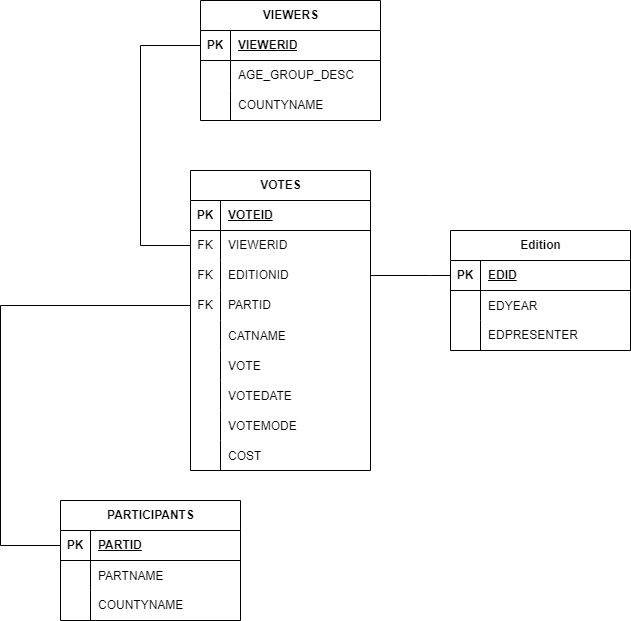

The diagram above was exported from draw.io. Its source (the exported page's mxGraphModel, read from the mxfile embedded in the PNG):
<mxGraphModel dx="789" dy="832" grid="1" gridSize="10" guides="1" tooltips="1" connect="1" arrows="1" fold="1" page="1" pageScale="1" pageWidth="850" pageHeight="1100" math="0" shadow="0" extFonts="Permanent Marker^https://fonts.googleapis.com/css?family=Permanent+Marker">
  <root>
    <mxCell id="0" />
    <mxCell id="1" parent="0" />
    <mxCell id="rMBM2ntGTcDyd7eqMfnM-31" value="VIEWERS" style="shape=table;startSize=30;container=1;collapsible=1;childLayout=tableLayout;fixedRows=1;rowLines=0;fontStyle=1;align=center;resizeLast=1;html=1;" parent="1" vertex="1">
      <mxGeometry x="320" y="190" width="180" height="120" as="geometry" />
    </mxCell>
    <mxCell id="rMBM2ntGTcDyd7eqMfnM-32" value="" style="shape=tableRow;horizontal=0;startSize=0;swimlaneHead=0;swimlaneBody=0;fillColor=none;collapsible=0;dropTarget=0;points=[[0,0.5],[1,0.5]];portConstraint=eastwest;top=0;left=0;right=0;bottom=1;" parent="rMBM2ntGTcDyd7eqMfnM-31" vertex="1">
      <mxGeometry y="30" width="180" height="30" as="geometry" />
    </mxCell>
    <mxCell id="rMBM2ntGTcDyd7eqMfnM-33" value="PK" style="shape=partialRectangle;connectable=0;fillColor=none;top=0;left=0;bottom=0;right=0;fontStyle=1;overflow=hidden;whiteSpace=wrap;html=1;" parent="rMBM2ntGTcDyd7eqMfnM-32" vertex="1">
      <mxGeometry width="30" height="30" as="geometry">
        <mxRectangle width="30" height="30" as="alternateBounds" />
      </mxGeometry>
    </mxCell>
    <mxCell id="rMBM2ntGTcDyd7eqMfnM-34" value="VIEWERID" style="shape=partialRectangle;connectable=0;fillColor=none;top=0;left=0;bottom=0;right=0;align=left;spacingLeft=6;fontStyle=5;overflow=hidden;whiteSpace=wrap;html=1;" parent="rMBM2ntGTcDyd7eqMfnM-32" vertex="1">
      <mxGeometry x="30" width="150" height="30" as="geometry">
        <mxRectangle width="150" height="30" as="alternateBounds" />
      </mxGeometry>
    </mxCell>
    <mxCell id="rMBM2ntGTcDyd7eqMfnM-35" value="" style="shape=tableRow;horizontal=0;startSize=0;swimlaneHead=0;swimlaneBody=0;fillColor=none;collapsible=0;dropTarget=0;points=[[0,0.5],[1,0.5]];portConstraint=eastwest;top=0;left=0;right=0;bottom=0;" parent="rMBM2ntGTcDyd7eqMfnM-31" vertex="1">
      <mxGeometry y="60" width="180" height="30" as="geometry" />
    </mxCell>
    <mxCell id="rMBM2ntGTcDyd7eqMfnM-36" value="" style="shape=partialRectangle;connectable=0;fillColor=none;top=0;left=0;bottom=0;right=0;editable=1;overflow=hidden;whiteSpace=wrap;html=1;" parent="rMBM2ntGTcDyd7eqMfnM-35" vertex="1">
      <mxGeometry width="30" height="30" as="geometry">
        <mxRectangle width="30" height="30" as="alternateBounds" />
      </mxGeometry>
    </mxCell>
    <mxCell id="rMBM2ntGTcDyd7eqMfnM-37" value="AGE_GROUP_DESC" style="shape=partialRectangle;connectable=0;fillColor=none;top=0;left=0;bottom=0;right=0;align=left;spacingLeft=6;overflow=hidden;whiteSpace=wrap;html=1;" parent="rMBM2ntGTcDyd7eqMfnM-35" vertex="1">
      <mxGeometry x="30" width="150" height="30" as="geometry">
        <mxRectangle width="150" height="30" as="alternateBounds" />
      </mxGeometry>
    </mxCell>
    <mxCell id="rMBM2ntGTcDyd7eqMfnM-38" value="" style="shape=tableRow;horizontal=0;startSize=0;swimlaneHead=0;swimlaneBody=0;fillColor=none;collapsible=0;dropTarget=0;points=[[0,0.5],[1,0.5]];portConstraint=eastwest;top=0;left=0;right=0;bottom=0;" parent="rMBM2ntGTcDyd7eqMfnM-31" vertex="1">
      <mxGeometry y="90" width="180" height="30" as="geometry" />
    </mxCell>
    <mxCell id="rMBM2ntGTcDyd7eqMfnM-39" value="" style="shape=partialRectangle;connectable=0;fillColor=none;top=0;left=0;bottom=0;right=0;editable=1;overflow=hidden;whiteSpace=wrap;html=1;" parent="rMBM2ntGTcDyd7eqMfnM-38" vertex="1">
      <mxGeometry width="30" height="30" as="geometry">
        <mxRectangle width="30" height="30" as="alternateBounds" />
      </mxGeometry>
    </mxCell>
    <mxCell id="rMBM2ntGTcDyd7eqMfnM-40" value="COUNTYNAME" style="shape=partialRectangle;connectable=0;fillColor=none;top=0;left=0;bottom=0;right=0;align=left;spacingLeft=6;overflow=hidden;whiteSpace=wrap;html=1;" parent="rMBM2ntGTcDyd7eqMfnM-38" vertex="1">
      <mxGeometry x="30" width="150" height="30" as="geometry">
        <mxRectangle width="150" height="30" as="alternateBounds" />
      </mxGeometry>
    </mxCell>
    <mxCell id="rMBM2ntGTcDyd7eqMfnM-44" value="PARTICIPANTS" style="shape=table;startSize=30;container=1;collapsible=1;childLayout=tableLayout;fixedRows=1;rowLines=0;fontStyle=1;align=center;resizeLast=1;html=1;" parent="1" vertex="1">
      <mxGeometry x="180" y="690" width="180" height="120" as="geometry" />
    </mxCell>
    <mxCell id="rMBM2ntGTcDyd7eqMfnM-45" value="" style="shape=tableRow;horizontal=0;startSize=0;swimlaneHead=0;swimlaneBody=0;fillColor=none;collapsible=0;dropTarget=0;points=[[0,0.5],[1,0.5]];portConstraint=eastwest;top=0;left=0;right=0;bottom=1;" parent="rMBM2ntGTcDyd7eqMfnM-44" vertex="1">
      <mxGeometry y="30" width="180" height="30" as="geometry" />
    </mxCell>
    <mxCell id="rMBM2ntGTcDyd7eqMfnM-46" value="PK" style="shape=partialRectangle;connectable=0;fillColor=none;top=0;left=0;bottom=0;right=0;fontStyle=1;overflow=hidden;whiteSpace=wrap;html=1;" parent="rMBM2ntGTcDyd7eqMfnM-45" vertex="1">
      <mxGeometry width="30" height="30" as="geometry">
        <mxRectangle width="30" height="30" as="alternateBounds" />
      </mxGeometry>
    </mxCell>
    <mxCell id="rMBM2ntGTcDyd7eqMfnM-47" value="PARTID" style="shape=partialRectangle;connectable=0;fillColor=none;top=0;left=0;bottom=0;right=0;align=left;spacingLeft=6;fontStyle=5;overflow=hidden;whiteSpace=wrap;html=1;" parent="rMBM2ntGTcDyd7eqMfnM-45" vertex="1">
      <mxGeometry x="30" width="150" height="30" as="geometry">
        <mxRectangle width="150" height="30" as="alternateBounds" />
      </mxGeometry>
    </mxCell>
    <mxCell id="JFV8b3WtHGMBa2Yh1IlD-12" value="" style="shape=tableRow;horizontal=0;startSize=0;swimlaneHead=0;swimlaneBody=0;fillColor=none;collapsible=0;dropTarget=0;points=[[0,0.5],[1,0.5]];portConstraint=eastwest;top=0;left=0;right=0;bottom=0;" vertex="1" parent="rMBM2ntGTcDyd7eqMfnM-44">
      <mxGeometry y="60" width="180" height="30" as="geometry" />
    </mxCell>
    <mxCell id="JFV8b3WtHGMBa2Yh1IlD-13" value="" style="shape=partialRectangle;connectable=0;fillColor=none;top=0;left=0;bottom=0;right=0;editable=1;overflow=hidden;" vertex="1" parent="JFV8b3WtHGMBa2Yh1IlD-12">
      <mxGeometry width="30" height="30" as="geometry">
        <mxRectangle width="30" height="30" as="alternateBounds" />
      </mxGeometry>
    </mxCell>
    <mxCell id="JFV8b3WtHGMBa2Yh1IlD-14" value="PARTNAME" style="shape=partialRectangle;connectable=0;fillColor=none;top=0;left=0;bottom=0;right=0;align=left;spacingLeft=6;overflow=hidden;" vertex="1" parent="JFV8b3WtHGMBa2Yh1IlD-12">
      <mxGeometry x="30" width="150" height="30" as="geometry">
        <mxRectangle width="150" height="30" as="alternateBounds" />
      </mxGeometry>
    </mxCell>
    <mxCell id="rMBM2ntGTcDyd7eqMfnM-48" value="" style="shape=tableRow;horizontal=0;startSize=0;swimlaneHead=0;swimlaneBody=0;fillColor=none;collapsible=0;dropTarget=0;points=[[0,0.5],[1,0.5]];portConstraint=eastwest;top=0;left=0;right=0;bottom=0;" parent="rMBM2ntGTcDyd7eqMfnM-44" vertex="1">
      <mxGeometry y="90" width="180" height="30" as="geometry" />
    </mxCell>
    <mxCell id="rMBM2ntGTcDyd7eqMfnM-49" value="" style="shape=partialRectangle;connectable=0;fillColor=none;top=0;left=0;bottom=0;right=0;editable=1;overflow=hidden;whiteSpace=wrap;html=1;" parent="rMBM2ntGTcDyd7eqMfnM-48" vertex="1">
      <mxGeometry width="30" height="30" as="geometry">
        <mxRectangle width="30" height="30" as="alternateBounds" />
      </mxGeometry>
    </mxCell>
    <mxCell id="rMBM2ntGTcDyd7eqMfnM-50" value="COUNTYNAME" style="shape=partialRectangle;connectable=0;fillColor=none;top=0;left=0;bottom=0;right=0;align=left;spacingLeft=6;overflow=hidden;whiteSpace=wrap;html=1;" parent="rMBM2ntGTcDyd7eqMfnM-48" vertex="1">
      <mxGeometry x="30" width="150" height="30" as="geometry">
        <mxRectangle width="150" height="30" as="alternateBounds" />
      </mxGeometry>
    </mxCell>
    <mxCell id="rMBM2ntGTcDyd7eqMfnM-57" value="Edition" style="shape=table;startSize=30;container=1;collapsible=1;childLayout=tableLayout;fixedRows=1;rowLines=0;fontStyle=1;align=center;resizeLast=1;html=1;" parent="1" vertex="1">
      <mxGeometry x="570" y="420" width="180" height="120" as="geometry" />
    </mxCell>
    <mxCell id="rMBM2ntGTcDyd7eqMfnM-58" value="" style="shape=tableRow;horizontal=0;startSize=0;swimlaneHead=0;swimlaneBody=0;fillColor=none;collapsible=0;dropTarget=0;points=[[0,0.5],[1,0.5]];portConstraint=eastwest;top=0;left=0;right=0;bottom=1;" parent="rMBM2ntGTcDyd7eqMfnM-57" vertex="1">
      <mxGeometry y="30" width="180" height="30" as="geometry" />
    </mxCell>
    <mxCell id="rMBM2ntGTcDyd7eqMfnM-59" value="PK" style="shape=partialRectangle;connectable=0;fillColor=none;top=0;left=0;bottom=0;right=0;fontStyle=1;overflow=hidden;whiteSpace=wrap;html=1;" parent="rMBM2ntGTcDyd7eqMfnM-58" vertex="1">
      <mxGeometry width="30" height="30" as="geometry">
        <mxRectangle width="30" height="30" as="alternateBounds" />
      </mxGeometry>
    </mxCell>
    <mxCell id="rMBM2ntGTcDyd7eqMfnM-60" value="EDID" style="shape=partialRectangle;connectable=0;fillColor=none;top=0;left=0;bottom=0;right=0;align=left;spacingLeft=6;fontStyle=5;overflow=hidden;whiteSpace=wrap;html=1;" parent="rMBM2ntGTcDyd7eqMfnM-58" vertex="1">
      <mxGeometry x="30" width="150" height="30" as="geometry">
        <mxRectangle width="150" height="30" as="alternateBounds" />
      </mxGeometry>
    </mxCell>
    <mxCell id="JFV8b3WtHGMBa2Yh1IlD-15" value="" style="shape=tableRow;horizontal=0;startSize=0;swimlaneHead=0;swimlaneBody=0;fillColor=none;collapsible=0;dropTarget=0;points=[[0,0.5],[1,0.5]];portConstraint=eastwest;top=0;left=0;right=0;bottom=0;" vertex="1" parent="rMBM2ntGTcDyd7eqMfnM-57">
      <mxGeometry y="60" width="180" height="30" as="geometry" />
    </mxCell>
    <mxCell id="JFV8b3WtHGMBa2Yh1IlD-16" value="" style="shape=partialRectangle;connectable=0;fillColor=none;top=0;left=0;bottom=0;right=0;editable=1;overflow=hidden;" vertex="1" parent="JFV8b3WtHGMBa2Yh1IlD-15">
      <mxGeometry width="30" height="30" as="geometry">
        <mxRectangle width="30" height="30" as="alternateBounds" />
      </mxGeometry>
    </mxCell>
    <mxCell id="JFV8b3WtHGMBa2Yh1IlD-17" value="EDYEAR" style="shape=partialRectangle;connectable=0;fillColor=none;top=0;left=0;bottom=0;right=0;align=left;spacingLeft=6;overflow=hidden;" vertex="1" parent="JFV8b3WtHGMBa2Yh1IlD-15">
      <mxGeometry x="30" width="150" height="30" as="geometry">
        <mxRectangle width="150" height="30" as="alternateBounds" />
      </mxGeometry>
    </mxCell>
    <mxCell id="rMBM2ntGTcDyd7eqMfnM-61" value="" style="shape=tableRow;horizontal=0;startSize=0;swimlaneHead=0;swimlaneBody=0;fillColor=none;collapsible=0;dropTarget=0;points=[[0,0.5],[1,0.5]];portConstraint=eastwest;top=0;left=0;right=0;bottom=0;" parent="rMBM2ntGTcDyd7eqMfnM-57" vertex="1">
      <mxGeometry y="90" width="180" height="30" as="geometry" />
    </mxCell>
    <mxCell id="rMBM2ntGTcDyd7eqMfnM-62" value="" style="shape=partialRectangle;connectable=0;fillColor=none;top=0;left=0;bottom=0;right=0;editable=1;overflow=hidden;whiteSpace=wrap;html=1;" parent="rMBM2ntGTcDyd7eqMfnM-61" vertex="1">
      <mxGeometry width="30" height="30" as="geometry">
        <mxRectangle width="30" height="30" as="alternateBounds" />
      </mxGeometry>
    </mxCell>
    <mxCell id="rMBM2ntGTcDyd7eqMfnM-63" value="EDPRESENTER" style="shape=partialRectangle;connectable=0;fillColor=none;top=0;left=0;bottom=0;right=0;align=left;spacingLeft=6;overflow=hidden;whiteSpace=wrap;html=1;" parent="rMBM2ntGTcDyd7eqMfnM-61" vertex="1">
      <mxGeometry x="30" width="150" height="30" as="geometry">
        <mxRectangle width="150" height="30" as="alternateBounds" />
      </mxGeometry>
    </mxCell>
    <mxCell id="rMBM2ntGTcDyd7eqMfnM-97" value="VOTES" style="shape=table;startSize=30;container=1;collapsible=1;childLayout=tableLayout;fixedRows=1;rowLines=0;fontStyle=1;align=center;resizeLast=1;html=1;" parent="1" vertex="1">
      <mxGeometry x="310" y="360" width="180" height="300" as="geometry" />
    </mxCell>
    <mxCell id="JFV8b3WtHGMBa2Yh1IlD-3" value="" style="shape=tableRow;horizontal=0;startSize=0;swimlaneHead=0;swimlaneBody=0;fillColor=none;collapsible=0;dropTarget=0;points=[[0,0.5],[1,0.5]];portConstraint=eastwest;top=0;left=0;right=0;bottom=1;" vertex="1" parent="rMBM2ntGTcDyd7eqMfnM-97">
      <mxGeometry y="30" width="180" height="30" as="geometry" />
    </mxCell>
    <mxCell id="JFV8b3WtHGMBa2Yh1IlD-4" value="PK" style="shape=partialRectangle;connectable=0;fillColor=none;top=0;left=0;bottom=0;right=0;fontStyle=1;overflow=hidden;whiteSpace=wrap;html=1;" vertex="1" parent="JFV8b3WtHGMBa2Yh1IlD-3">
      <mxGeometry width="30" height="30" as="geometry">
        <mxRectangle width="30" height="30" as="alternateBounds" />
      </mxGeometry>
    </mxCell>
    <mxCell id="JFV8b3WtHGMBa2Yh1IlD-5" value="VOTEID" style="shape=partialRectangle;connectable=0;fillColor=none;top=0;left=0;bottom=0;right=0;align=left;spacingLeft=6;fontStyle=5;overflow=hidden;whiteSpace=wrap;html=1;" vertex="1" parent="JFV8b3WtHGMBa2Yh1IlD-3">
      <mxGeometry x="30" width="150" height="30" as="geometry">
        <mxRectangle width="150" height="30" as="alternateBounds" />
      </mxGeometry>
    </mxCell>
    <mxCell id="rMBM2ntGTcDyd7eqMfnM-110" value="" style="shape=tableRow;horizontal=0;startSize=0;swimlaneHead=0;swimlaneBody=0;fillColor=none;collapsible=0;dropTarget=0;points=[[0,0.5],[1,0.5]];portConstraint=eastwest;top=0;left=0;right=0;bottom=0;" parent="rMBM2ntGTcDyd7eqMfnM-97" vertex="1">
      <mxGeometry y="60" width="180" height="30" as="geometry" />
    </mxCell>
    <mxCell id="rMBM2ntGTcDyd7eqMfnM-111" value="FK" style="shape=partialRectangle;connectable=0;fillColor=none;top=0;left=0;bottom=0;right=0;fontStyle=0;overflow=hidden;whiteSpace=wrap;html=1;" parent="rMBM2ntGTcDyd7eqMfnM-110" vertex="1">
      <mxGeometry width="30" height="30" as="geometry">
        <mxRectangle width="30" height="30" as="alternateBounds" />
      </mxGeometry>
    </mxCell>
    <mxCell id="rMBM2ntGTcDyd7eqMfnM-112" value="VIEWERID" style="shape=partialRectangle;connectable=0;fillColor=none;top=0;left=0;bottom=0;right=0;align=left;spacingLeft=6;fontStyle=0;overflow=hidden;whiteSpace=wrap;html=1;" parent="rMBM2ntGTcDyd7eqMfnM-110" vertex="1">
      <mxGeometry x="30" width="150" height="30" as="geometry">
        <mxRectangle width="150" height="30" as="alternateBounds" />
      </mxGeometry>
    </mxCell>
    <mxCell id="rMBM2ntGTcDyd7eqMfnM-113" value="" style="shape=tableRow;horizontal=0;startSize=0;swimlaneHead=0;swimlaneBody=0;fillColor=none;collapsible=0;dropTarget=0;points=[[0,0.5],[1,0.5]];portConstraint=eastwest;top=0;left=0;right=0;bottom=0;" parent="rMBM2ntGTcDyd7eqMfnM-97" vertex="1">
      <mxGeometry y="90" width="180" height="30" as="geometry" />
    </mxCell>
    <mxCell id="rMBM2ntGTcDyd7eqMfnM-114" value="FK" style="shape=partialRectangle;connectable=0;fillColor=none;top=0;left=0;bottom=0;right=0;fontStyle=0;overflow=hidden;whiteSpace=wrap;html=1;" parent="rMBM2ntGTcDyd7eqMfnM-113" vertex="1">
      <mxGeometry width="30" height="30" as="geometry">
        <mxRectangle width="30" height="30" as="alternateBounds" />
      </mxGeometry>
    </mxCell>
    <mxCell id="rMBM2ntGTcDyd7eqMfnM-115" value="EDITIONID" style="shape=partialRectangle;connectable=0;fillColor=none;top=0;left=0;bottom=0;right=0;align=left;spacingLeft=6;fontStyle=0;overflow=hidden;whiteSpace=wrap;html=1;" parent="rMBM2ntGTcDyd7eqMfnM-113" vertex="1">
      <mxGeometry x="30" width="150" height="30" as="geometry">
        <mxRectangle width="150" height="30" as="alternateBounds" />
      </mxGeometry>
    </mxCell>
    <mxCell id="rMBM2ntGTcDyd7eqMfnM-116" value="" style="shape=tableRow;horizontal=0;startSize=0;swimlaneHead=0;swimlaneBody=0;fillColor=none;collapsible=0;dropTarget=0;points=[[0,0.5],[1,0.5]];portConstraint=eastwest;top=0;left=0;right=0;bottom=0;" parent="rMBM2ntGTcDyd7eqMfnM-97" vertex="1">
      <mxGeometry y="120" width="180" height="30" as="geometry" />
    </mxCell>
    <mxCell id="rMBM2ntGTcDyd7eqMfnM-117" value="FK" style="shape=partialRectangle;connectable=0;fillColor=none;top=0;left=0;bottom=0;right=0;fontStyle=0;overflow=hidden;whiteSpace=wrap;html=1;" parent="rMBM2ntGTcDyd7eqMfnM-116" vertex="1">
      <mxGeometry width="30" height="30" as="geometry">
        <mxRectangle width="30" height="30" as="alternateBounds" />
      </mxGeometry>
    </mxCell>
    <mxCell id="rMBM2ntGTcDyd7eqMfnM-118" value="PARTID" style="shape=partialRectangle;connectable=0;fillColor=none;top=0;left=0;bottom=0;right=0;align=left;spacingLeft=6;fontStyle=0;overflow=hidden;whiteSpace=wrap;html=1;" parent="rMBM2ntGTcDyd7eqMfnM-116" vertex="1">
      <mxGeometry x="30" width="150" height="30" as="geometry">
        <mxRectangle width="150" height="30" as="alternateBounds" />
      </mxGeometry>
    </mxCell>
    <mxCell id="JFV8b3WtHGMBa2Yh1IlD-6" value="" style="shape=tableRow;horizontal=0;startSize=0;swimlaneHead=0;swimlaneBody=0;fillColor=none;collapsible=0;dropTarget=0;points=[[0,0.5],[1,0.5]];portConstraint=eastwest;top=0;left=0;right=0;bottom=0;" vertex="1" parent="rMBM2ntGTcDyd7eqMfnM-97">
      <mxGeometry y="150" width="180" height="30" as="geometry" />
    </mxCell>
    <mxCell id="JFV8b3WtHGMBa2Yh1IlD-7" value="" style="shape=partialRectangle;connectable=0;fillColor=none;top=0;left=0;bottom=0;right=0;editable=1;overflow=hidden;" vertex="1" parent="JFV8b3WtHGMBa2Yh1IlD-6">
      <mxGeometry width="30" height="30" as="geometry">
        <mxRectangle width="30" height="30" as="alternateBounds" />
      </mxGeometry>
    </mxCell>
    <mxCell id="JFV8b3WtHGMBa2Yh1IlD-8" value="CATNAME" style="shape=partialRectangle;connectable=0;fillColor=none;top=0;left=0;bottom=0;right=0;align=left;spacingLeft=6;overflow=hidden;" vertex="1" parent="JFV8b3WtHGMBa2Yh1IlD-6">
      <mxGeometry x="30" width="150" height="30" as="geometry">
        <mxRectangle width="150" height="30" as="alternateBounds" />
      </mxGeometry>
    </mxCell>
    <mxCell id="rMBM2ntGTcDyd7eqMfnM-128" value="" style="shape=tableRow;horizontal=0;startSize=0;swimlaneHead=0;swimlaneBody=0;fillColor=none;collapsible=0;dropTarget=0;points=[[0,0.5],[1,0.5]];portConstraint=eastwest;top=0;left=0;right=0;bottom=0;" parent="rMBM2ntGTcDyd7eqMfnM-97" vertex="1">
      <mxGeometry y="180" width="180" height="30" as="geometry" />
    </mxCell>
    <mxCell id="rMBM2ntGTcDyd7eqMfnM-129" value="" style="shape=partialRectangle;connectable=0;fillColor=none;top=0;left=0;bottom=0;right=0;editable=1;overflow=hidden;" parent="rMBM2ntGTcDyd7eqMfnM-128" vertex="1">
      <mxGeometry width="30" height="30" as="geometry">
        <mxRectangle width="30" height="30" as="alternateBounds" />
      </mxGeometry>
    </mxCell>
    <mxCell id="rMBM2ntGTcDyd7eqMfnM-130" value="VOTE" style="shape=partialRectangle;connectable=0;fillColor=none;top=0;left=0;bottom=0;right=0;align=left;spacingLeft=6;overflow=hidden;" parent="rMBM2ntGTcDyd7eqMfnM-128" vertex="1">
      <mxGeometry x="30" width="150" height="30" as="geometry">
        <mxRectangle width="150" height="30" as="alternateBounds" />
      </mxGeometry>
    </mxCell>
    <mxCell id="rMBM2ntGTcDyd7eqMfnM-122" value="" style="shape=tableRow;horizontal=0;startSize=0;swimlaneHead=0;swimlaneBody=0;fillColor=none;collapsible=0;dropTarget=0;points=[[0,0.5],[1,0.5]];portConstraint=eastwest;top=0;left=0;right=0;bottom=0;" parent="rMBM2ntGTcDyd7eqMfnM-97" vertex="1">
      <mxGeometry y="210" width="180" height="30" as="geometry" />
    </mxCell>
    <mxCell id="rMBM2ntGTcDyd7eqMfnM-123" value="" style="shape=partialRectangle;connectable=0;fillColor=none;top=0;left=0;bottom=0;right=0;editable=1;overflow=hidden;" parent="rMBM2ntGTcDyd7eqMfnM-122" vertex="1">
      <mxGeometry width="30" height="30" as="geometry">
        <mxRectangle width="30" height="30" as="alternateBounds" />
      </mxGeometry>
    </mxCell>
    <mxCell id="rMBM2ntGTcDyd7eqMfnM-124" value="VOTEDATE" style="shape=partialRectangle;connectable=0;fillColor=none;top=0;left=0;bottom=0;right=0;align=left;spacingLeft=6;overflow=hidden;" parent="rMBM2ntGTcDyd7eqMfnM-122" vertex="1">
      <mxGeometry x="30" width="150" height="30" as="geometry">
        <mxRectangle width="150" height="30" as="alternateBounds" />
      </mxGeometry>
    </mxCell>
    <mxCell id="rMBM2ntGTcDyd7eqMfnM-125" value="" style="shape=tableRow;horizontal=0;startSize=0;swimlaneHead=0;swimlaneBody=0;fillColor=none;collapsible=0;dropTarget=0;points=[[0,0.5],[1,0.5]];portConstraint=eastwest;top=0;left=0;right=0;bottom=0;" parent="rMBM2ntGTcDyd7eqMfnM-97" vertex="1">
      <mxGeometry y="240" width="180" height="30" as="geometry" />
    </mxCell>
    <mxCell id="rMBM2ntGTcDyd7eqMfnM-126" value="" style="shape=partialRectangle;connectable=0;fillColor=none;top=0;left=0;bottom=0;right=0;editable=1;overflow=hidden;" parent="rMBM2ntGTcDyd7eqMfnM-125" vertex="1">
      <mxGeometry width="30" height="30" as="geometry">
        <mxRectangle width="30" height="30" as="alternateBounds" />
      </mxGeometry>
    </mxCell>
    <mxCell id="rMBM2ntGTcDyd7eqMfnM-127" value="VOTEMODE" style="shape=partialRectangle;connectable=0;fillColor=none;top=0;left=0;bottom=0;right=0;align=left;spacingLeft=6;overflow=hidden;" parent="rMBM2ntGTcDyd7eqMfnM-125" vertex="1">
      <mxGeometry x="30" width="150" height="30" as="geometry">
        <mxRectangle width="150" height="30" as="alternateBounds" />
      </mxGeometry>
    </mxCell>
    <mxCell id="JFV8b3WtHGMBa2Yh1IlD-9" value="" style="shape=tableRow;horizontal=0;startSize=0;swimlaneHead=0;swimlaneBody=0;fillColor=none;collapsible=0;dropTarget=0;points=[[0,0.5],[1,0.5]];portConstraint=eastwest;top=0;left=0;right=0;bottom=0;" vertex="1" parent="rMBM2ntGTcDyd7eqMfnM-97">
      <mxGeometry y="270" width="180" height="30" as="geometry" />
    </mxCell>
    <mxCell id="JFV8b3WtHGMBa2Yh1IlD-10" value="" style="shape=partialRectangle;connectable=0;fillColor=none;top=0;left=0;bottom=0;right=0;editable=1;overflow=hidden;" vertex="1" parent="JFV8b3WtHGMBa2Yh1IlD-9">
      <mxGeometry width="30" height="30" as="geometry">
        <mxRectangle width="30" height="30" as="alternateBounds" />
      </mxGeometry>
    </mxCell>
    <mxCell id="JFV8b3WtHGMBa2Yh1IlD-11" value="COST" style="shape=partialRectangle;connectable=0;fillColor=none;top=0;left=0;bottom=0;right=0;align=left;spacingLeft=6;overflow=hidden;" vertex="1" parent="JFV8b3WtHGMBa2Yh1IlD-9">
      <mxGeometry x="30" width="150" height="30" as="geometry">
        <mxRectangle width="150" height="30" as="alternateBounds" />
      </mxGeometry>
    </mxCell>
    <mxCell id="rMBM2ntGTcDyd7eqMfnM-131" value="" style="endArrow=none;html=1;rounded=0;entryX=0;entryY=0.5;entryDx=0;entryDy=0;exitX=0;exitY=0.5;exitDx=0;exitDy=0;" parent="1" source="rMBM2ntGTcDyd7eqMfnM-32" target="rMBM2ntGTcDyd7eqMfnM-110" edge="1">
      <mxGeometry relative="1" as="geometry">
        <mxPoint x="250" y="278" as="sourcePoint" />
        <mxPoint x="220" y="470" as="targetPoint" />
        <Array as="points">
          <mxPoint x="260" y="235" />
          <mxPoint x="260" y="435" />
        </Array>
      </mxGeometry>
    </mxCell>
    <mxCell id="rMBM2ntGTcDyd7eqMfnM-135" value="" style="endArrow=none;html=1;rounded=0;exitX=1;exitY=0.5;exitDx=0;exitDy=0;entryX=0;entryY=0.5;entryDx=0;entryDy=0;" parent="1" source="rMBM2ntGTcDyd7eqMfnM-113" target="rMBM2ntGTcDyd7eqMfnM-58" edge="1">
      <mxGeometry relative="1" as="geometry">
        <mxPoint x="660" y="530" as="sourcePoint" />
        <mxPoint x="820" y="530" as="targetPoint" />
        <Array as="points">
          <mxPoint x="550" y="465" />
        </Array>
      </mxGeometry>
    </mxCell>
    <mxCell id="JFV8b3WtHGMBa2Yh1IlD-2" value="" style="endArrow=none;html=1;rounded=0;exitX=0;exitY=0.5;exitDx=0;exitDy=0;entryX=0;entryY=0.5;entryDx=0;entryDy=0;" edge="1" parent="1" source="rMBM2ntGTcDyd7eqMfnM-116" target="rMBM2ntGTcDyd7eqMfnM-45">
      <mxGeometry relative="1" as="geometry">
        <mxPoint x="290" y="710" as="sourcePoint" />
        <mxPoint x="420" y="700" as="targetPoint" />
        <Array as="points">
          <mxPoint x="120" y="495" />
          <mxPoint x="120" y="735" />
        </Array>
      </mxGeometry>
    </mxCell>
  </root>
</mxGraphModel>